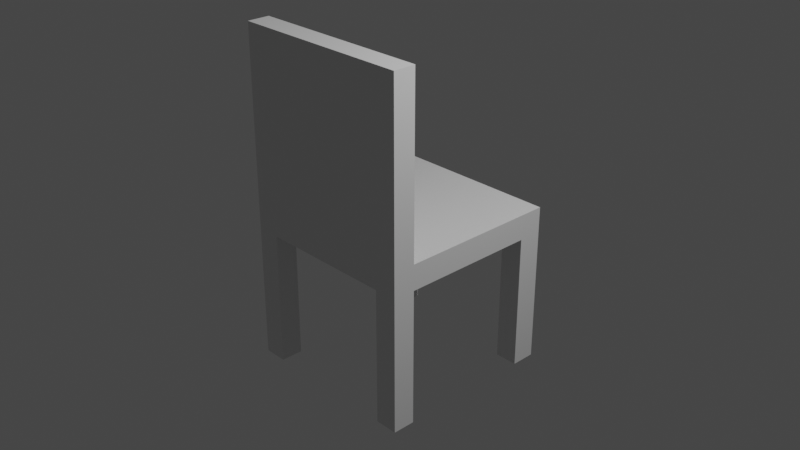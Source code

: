 # Source: Chair.blend  (saved by Blender 3.5.10; exported with 4.5.12 LTS)
import bpy
from mathutils import Matrix  # noqa: F401  (used for matrix-valued properties, if any)

bpy.ops.wm.read_factory_settings(use_empty=True)
scene = bpy.context.scene
scene.name = 'Scene'

# ---- collections
col_collection = bpy.data.collections.new('Collection'); scene.collection.children.link(col_collection)

# ---- materials (node trees are filled in below, after node groups)
mat_material = bpy.data.materials.new('Material')
mat_material.alpha_threshold = 0.0
mat_material.use_transparent_shadow = False
mat_material.roughness = 0.5
mat_material.line_color = (0.0, 0.0, 0.0, 1.0)

# ---- material node trees
mat_material.use_nodes = True; mat_material.node_tree.nodes.clear()
_N = mat_material.node_tree.nodes; _L = mat_material.node_tree.links
n0 = _N.new('ShaderNodeOutputMaterial'); n0.name = 'Material Output'; n0.location = (300, 300)
n1 = _N.new('ShaderNodeBsdfPrincipled'); n1.name = 'Principled BSDF'; n1.location = (10, 300)
n1.distribution = 'GGX'
n1.subsurface_method = 'RANDOM_WALK_SKIN'
n1.inputs[3].default_value = 1.45
n1.inputs[27].default_value = (0.0, 0.0, 0.0, 1.0)
n1.inputs[28].default_value = 1.0
_L.new(n1.outputs[0], n0.inputs[0])
n0.is_active_output = True

# ---- world
world_world = bpy.data.worlds.new('World'); scene.world = world_world
world_world.use_nodes = True; world_world.node_tree.nodes.clear()
_N = world_world.node_tree.nodes; _L = world_world.node_tree.links
n0 = _N.new('ShaderNodeOutputWorld'); n0.name = 'World Output'; n0.location = (300, 300)
n1 = _N.new('ShaderNodeBackground'); n1.name = 'Background'; n1.location = (10, 300)
n1.inputs[0].default_value = (0.05088, 0.05088, 0.05088, 1.0)
_L.new(n1.outputs[0], n0.inputs[0])
n0.is_active_output = True
world_world.color = (0.05088, 0.05088, 0.05088)
world_world.use_sun_shadow = False
world_world.sun_shadow_jitter_overblur = 0.0

# ---- cameras
cam_camera = bpy.data.cameras.new('Camera')
cam_camera.clip_end = 100.0
cam_camera.ortho_scale = 7.314

# ---- lights
light_light = bpy.data.lights.new('Light', 'POINT')
light_light.transmission_factor = 0.0
light_light.energy = 1000.0
light_light.shadow_soft_size = 0.1
light_light.shadow_maximum_resolution = 0.006
light_light.use_absolute_resolution = True

# ---- meshes
me_cube = bpy.data.meshes.new('Cube')
me_cube.from_pydata([(1.0, 1.0, 1.159), (-1.0, 1.0, 1.159), (-1.0, -0.7569, -1.0), (1.0, -0.7569, 1.159), (-1.0, -0.7569, 1.159), (1.0, -0.7569, -1.0), (1.0, 0.7359, -1.0), (-1.0, 0.7359, -1.0), (0.7508, 1.0, -1.0), (0.7508, -1.0, -1.0), (0.7508, -0.7569, -1.0), (0.7508, 0.7359, -1.0), (-0.7409, 1.0, -1.0), (-0.7409, -0.7569, -1.0), (-0.7409, 0.7359, -1.0), (-0.7409, -1.0, -1.0), (-1.0, -0.7569, -12.57), (-1.0, -1.0, -12.57), (-0.7409, 1.0, -12.57), (-1.0, 1.0, -12.57), (0.7508, -1.0, -12.57), (1.0, -1.0, -12.57), (1.0, 0.7359, -12.57), (1.0, 1.0, -12.57), (1.0, -0.7569, -12.57), (-0.7409, -0.7569, -12.57), (-1.0, 0.7359, -12.57), (-0.7409, 0.7359, -12.57), (0.7508, 1.0, -12.57), (0.7508, -0.7569, -12.57), (0.7508, 0.7359, -12.57), (-0.7409, -1.0, -12.57), (-1.0, -1.0, 16.0), (1.0, -0.7569, 16.0), (1.0, -1.0, 16.0), (-1.0, -0.7569, 16.0)], [], [(21, 34, 32, 17, 31, 15, 9, 20), (13, 2, 7, 14, 12, 8, 11, 6, 5, 10, 9, 15), (4, 1, 19, 26, 7, 2, 16, 17, 32, 35), (10, 5, 24, 29), (2, 13, 25, 16), (0, 23, 28, 8, 12, 18, 19, 1), (12, 14, 27, 18), (3, 0, 1, 4), (29, 24, 21, 20), (28, 23, 22, 30), (16, 25, 31, 17), (19, 18, 27, 26), (14, 7, 26, 27), (0, 3, 33, 34, 21, 24, 5, 6, 22, 23), (9, 10, 29, 20), (6, 11, 30, 22), (11, 8, 28, 30), (13, 15, 31, 25), (33, 35, 32, 34), (3, 4, 35, 33)])
_uv = me_cube.uv_layers.new(name='UVMap')
_uv.uv.foreach_set('vector', [0.375, 0.75, 0.625, 0.75, 0.625, 1.0, 0.375, 1.0, 0.375, 0.9676, 0.375, 0.9676, 0.375, 0.7812, 0.375, 0.7812, 0.1574, 0.7196, 0.125, 0.7196, 0.125, 0.533, 0.1574, 0.533, 0.1574, 0.5, 0.3438, 0.5, 0.3438, 0.533, 0.375, 0.533, 0.375, 0.7196, 0.3438, 0.7196, 0.3438, 0.75, 0.1574, 0.75, 0.625, 0.03038, 0.625, 0.25, 0.375, 0.25, 0.375, 0.217, 0.375, 0.217, 0.375, 0.03038, 0.375, 0.03038, 0.375, 0.0, 0.625, 0.0, 0.625, 0.03038, 0.3438, 0.7196, 0.375, 0.7196, 0.375, 0.7196, 0.3438, 0.7196, 0.125, 0.7196, 0.1574, 0.7196, 0.1574, 0.7196, 0.125, 0.7196, 0.625, 0.5, 0.375, 0.5, 0.375, 0.4688, 0.375, 0.4688, 0.375, 0.2824, 0.375, 0.2824, 0.375, 0.25, 0.625, 0.25, 0.1574, 0.5, 0.1574, 0.533, 0.1574, 0.533, 0.1574, 0.5, 0.625, 0.7196, 0.625, 0.5, 0.875, 0.5, 0.875, 0.7196, 0.3438, 0.7196, 0.375, 0.7196, 0.375, 0.75, 0.3438, 0.75, 0.3438, 0.5, 0.375, 0.5, 0.375, 0.533, 0.3438, 0.533, 0.125, 0.7196, 0.1574, 0.7196, 0.1574, 0.75, 0.125, 0.75, 0.125, 0.5, 0.1574, 0.5, 0.1574, 0.533, 0.125, 0.533, 0.1574, 0.533, 0.125, 0.533, 0.125, 0.533, 0.1574, 0.533, 0.625, 0.5, 0.625, 0.7196, 0.625, 0.7196, 0.625, 0.75, 0.375, 0.75, 0.375, 0.7196, 0.375, 0.7196, 0.375, 0.533, 0.375, 0.533, 0.375, 0.5, 0.3438, 0.75, 0.3438, 0.7196, 0.3438, 0.7196, 0.3438, 0.75, 0.375, 0.533, 0.3438, 0.533, 0.3438, 0.533, 0.375, 0.533, 0.3438, 0.533, 0.3438, 0.5, 0.3438, 0.5, 0.3438, 0.533, 0.1574, 0.7196, 0.1574, 0.75, 0.1574, 0.75, 0.1574, 0.7196, 0.625, 0.7196, 0.875, 0.7196, 0.875, 0.75, 0.625, 0.75, 0.625, 0.7196, 0.875, 0.7196, 0.875, 0.7196, 0.625, 0.7196])
me_cube.materials.append(mat_material)
me_cube.use_mirror_vertex_groups = False
me_cube.update()

# ---- objects
ob_cube = bpy.data.objects.new('Cube', me_cube)
ob_light = bpy.data.objects.new('Light', light_light)
ob_camera = bpy.data.objects.new('Camera', cam_camera)

# ---- transforms, parenting, visibility, modifiers, constraints
ob_cube.location = (0.0, 0.0, 0.0)
ob_cube.scale = (1.0, 1.0, 0.1275)
ob_cube.lock_rotations_4d = False
ob_cube.empty_display_type = 'ARROWS'
ob_cube.lineart.crease_threshold = 0.0
ob_light.location = (4.076, 1.005, 5.904)
ob_light.rotation_euler = (0.6503, 0.05522, 1.866)
ob_light.lock_rotations_4d = False
ob_light.empty_display_type = 'ARROWS'
ob_light.color = (0.0, 0.0, 0.0, 0.0)
ob_light.lineart.crease_threshold = 0.0
ob_camera.location = (7.359, -6.926, 4.958)
ob_camera.rotation_euler = (1.109, 0.0, 0.8149)
ob_camera.lock_rotations_4d = False
ob_camera.empty_display_type = 'ARROWS'
ob_camera.color = (0.0, 0.0, 0.0, 0.0)
ob_camera.display_type = 'WIRE'
ob_camera.lineart.crease_threshold = 0.0

# ---- collection membership
col_collection.objects.link(ob_cube)
col_collection.objects.link(ob_light)
col_collection.objects.link(ob_camera)

# ---- scene / render settings (as saved in the file)
scene.camera = ob_camera
scene.frame_start = 1; scene.frame_end = 250; scene.frame_set(1)
scene.render.engine = 'BLENDER_EEVEE_NEXT'
scene.cycles.sampling_pattern = 'TABULATED_SOBOL'
scene.view_settings.view_transform = 'Filmic'
bpy.context.view_layer.update()
